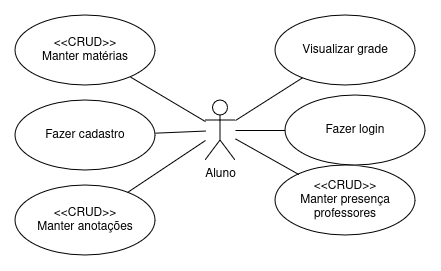

The diagram above was exported from draw.io. Its source (the exported page's mxGraphModel, read from the mxfile embedded in the PNG):
<mxGraphModel dx="819" dy="434" grid="1" gridSize="10" guides="1" tooltips="1" connect="1" arrows="1" fold="1" page="1" pageScale="1" pageWidth="850" pageHeight="1100" math="0" shadow="0">
  <root>
    <mxCell id="0" />
    <mxCell id="1" parent="0" />
    <mxCell id="Bamo1R2v_xWlsM65hgs8-1" value="Aluno" style="shape=umlActor;verticalLabelPosition=bottom;verticalAlign=top;html=1;" vertex="1" parent="1">
      <mxGeometry x="410" y="255" width="30" height="60" as="geometry" />
    </mxCell>
    <mxCell id="Bamo1R2v_xWlsM65hgs8-2" value="&lt;div&gt;&amp;lt;&amp;lt;CRUD&amp;gt;&amp;gt;&lt;/div&gt;&lt;div&gt;Manter matérias&lt;br&gt;&lt;/div&gt;" style="ellipse;whiteSpace=wrap;html=1;" vertex="1" parent="1">
      <mxGeometry x="220" y="170" width="140" height="70" as="geometry" />
    </mxCell>
    <mxCell id="Bamo1R2v_xWlsM65hgs8-3" value="&lt;div&gt;&amp;lt;&amp;lt;CRUD&amp;gt;&amp;gt;&lt;/div&gt;&lt;div&gt;Manter anotações&lt;br&gt;&lt;/div&gt;" style="ellipse;whiteSpace=wrap;html=1;" vertex="1" parent="1">
      <mxGeometry x="220" y="340" width="140" height="70" as="geometry" />
    </mxCell>
    <mxCell id="Bamo1R2v_xWlsM65hgs8-4" value="Visualizar grade" style="ellipse;whiteSpace=wrap;html=1;" vertex="1" parent="1">
      <mxGeometry x="480" y="170" width="140" height="70" as="geometry" />
    </mxCell>
    <mxCell id="Bamo1R2v_xWlsM65hgs8-5" value="&lt;div&gt;&amp;lt;&amp;lt;CRUD&amp;gt;&amp;gt;&lt;/div&gt;&lt;div&gt;Manter presença&lt;/div&gt;&lt;div&gt;professores&lt;br&gt;&lt;/div&gt;" style="ellipse;whiteSpace=wrap;html=1;" vertex="1" parent="1">
      <mxGeometry x="480" y="320" width="140" height="70" as="geometry" />
    </mxCell>
    <mxCell id="Bamo1R2v_xWlsM65hgs8-6" style="rounded=0;orthogonalLoop=1;jettySize=auto;html=1;endArrow=none;endFill=0;" edge="1" parent="1" source="Bamo1R2v_xWlsM65hgs8-2" target="Bamo1R2v_xWlsM65hgs8-1">
      <mxGeometry relative="1" as="geometry">
        <mxPoint x="400" y="240" as="targetPoint" />
      </mxGeometry>
    </mxCell>
    <mxCell id="Bamo1R2v_xWlsM65hgs8-7" style="rounded=0;orthogonalLoop=1;jettySize=auto;html=1;entryX=1;entryY=0.3333333333333333;entryDx=0;entryDy=0;entryPerimeter=0;endArrow=none;endFill=0;" edge="1" parent="1" source="Bamo1R2v_xWlsM65hgs8-4" target="Bamo1R2v_xWlsM65hgs8-1">
      <mxGeometry relative="1" as="geometry" />
    </mxCell>
    <mxCell id="Bamo1R2v_xWlsM65hgs8-8" style="rounded=0;orthogonalLoop=1;jettySize=auto;html=1;endArrow=none;endFill=0;" edge="1" parent="1" source="Bamo1R2v_xWlsM65hgs8-3" target="Bamo1R2v_xWlsM65hgs8-1">
      <mxGeometry relative="1" as="geometry" />
    </mxCell>
    <mxCell id="Bamo1R2v_xWlsM65hgs8-9" style="rounded=0;orthogonalLoop=1;jettySize=auto;html=1;endArrow=none;endFill=0;" edge="1" parent="1" source="Bamo1R2v_xWlsM65hgs8-5" target="Bamo1R2v_xWlsM65hgs8-1">
      <mxGeometry relative="1" as="geometry" />
    </mxCell>
    <mxCell id="Bamo1R2v_xWlsM65hgs8-13" style="rounded=0;orthogonalLoop=1;jettySize=auto;html=1;endArrow=none;endFill=0;" edge="1" parent="1" source="Bamo1R2v_xWlsM65hgs8-11" target="Bamo1R2v_xWlsM65hgs8-1">
      <mxGeometry relative="1" as="geometry" />
    </mxCell>
    <mxCell id="Bamo1R2v_xWlsM65hgs8-11" value="Fazer cadastro" style="ellipse;whiteSpace=wrap;html=1;" vertex="1" parent="1">
      <mxGeometry x="220" y="255" width="140" height="70" as="geometry" />
    </mxCell>
    <mxCell id="Bamo1R2v_xWlsM65hgs8-14" style="rounded=0;orthogonalLoop=1;jettySize=auto;html=1;endArrow=none;endFill=0;" edge="1" parent="1" source="Bamo1R2v_xWlsM65hgs8-12" target="Bamo1R2v_xWlsM65hgs8-1">
      <mxGeometry relative="1" as="geometry" />
    </mxCell>
    <mxCell id="Bamo1R2v_xWlsM65hgs8-12" value="Fazer login" style="ellipse;whiteSpace=wrap;html=1;" vertex="1" parent="1">
      <mxGeometry x="490" y="250" width="140" height="70" as="geometry" />
    </mxCell>
  </root>
</mxGraphModel>